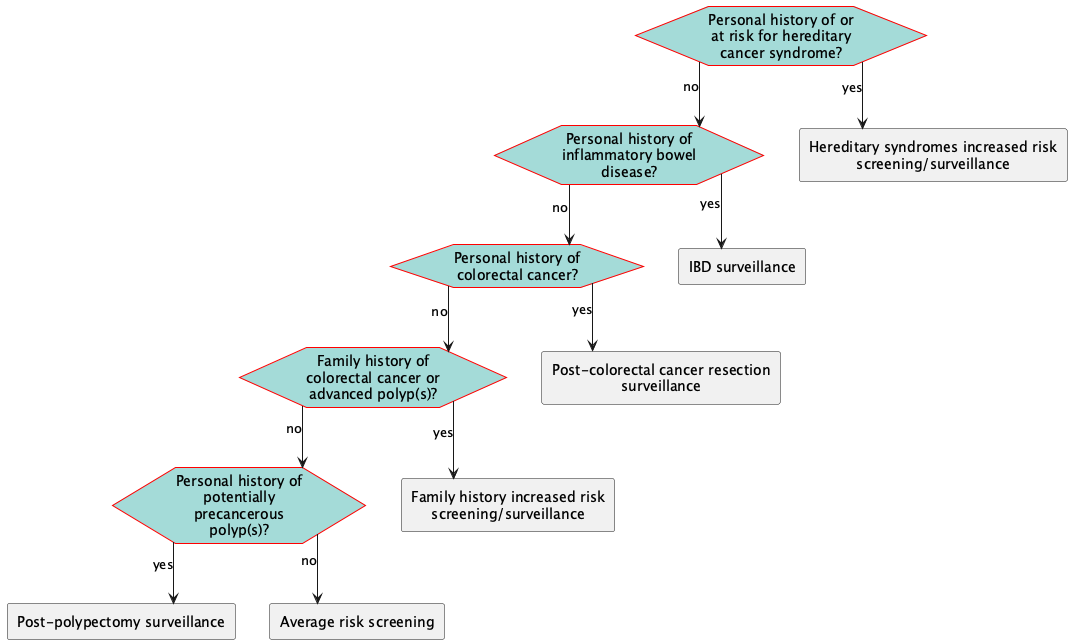

The diagram above was rendered by PlantUML. Its source (embedded in the PNG):
@startuml
hide stereotype
skinparam linetype ortho
<style>
hexagon {
    MaximumWidth: 150 
    BackGroundColor: A4DBD8 
    LineThickness: 1 
    LineColor: red 
    HorizontalAlignment: center
}
rectangle {
    MaximumWidth: 250 
    HorizontalAlignment: center
}
.end {
    BackGroundColor: #A4DBD8
}
</style>
hexagon "Personal history of or at risk for hereditary cancer syndrome?" as eve_HereditarySyndrome [[#eve-HereditarySyndrome]]
hexagon "Personal history of inflammatory bowel disease?" as eve_IBD [[#eve-IBD]]
hexagon "Personal history of colorectal cancer?" as eve_HxCRC [[#eve-HxCRC]]
hexagon "Family history of colorectal cancer or advanced polyp(s)?" as eve_FamilyHx [[#eve-FamilyHx]]
hexagon "Personal history of potentially precancerous polyp(s)?" as eve_HxPolyps [[#eve-HxPolyps]]
rectangle "Hereditary syndromes increased risk screening/surveillance" as act_CRCHereditarySyndrome [[#act-CRCHereditarySyndrome]]
rectangle "IBD surveillance" as act_IBD [[#act-IBD]]
rectangle "Post-colorectal cancer resection surveillance" as act_HxCRC [[#act-HxCRC]]
rectangle "Family history increased risk screening/surveillance" as act_FamilyHxCRC [[#act-FamilyHxCRC]]
rectangle "Post-polypectomy surveillance" as act_HxPolyps [[#act-HxPolyps]]
rectangle "Average risk screening" as act_AvgRiskScreeningEligible [[#act-AvgRiskScreeningEligible]]
eve_HereditarySyndrome-->act_CRCHereditarySyndrome: yes
eve_HereditarySyndrome-->eve_IBD: no
eve_IBD-->act_IBD: yes
eve_IBD-->eve_HxCRC: no
eve_HxCRC-->act_HxCRC: yes
eve_HxCRC-->eve_FamilyHx: no
eve_FamilyHx-->act_FamilyHxCRC: yes
eve_FamilyHx-->eve_HxPolyps: no
eve_HxPolyps-->act_HxPolyps: yes
eve_HxPolyps-->act_AvgRiskScreeningEligible: no
@enduml